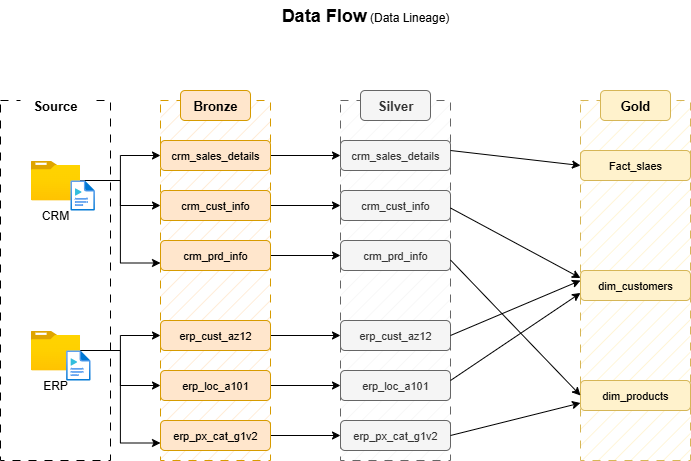

The diagram above was exported from draw.io. Its source (the exported page's mxGraphModel, read from the mxfile embedded in the PNG):
<mxGraphModel dx="872" dy="537" grid="1" gridSize="10" guides="1" tooltips="1" connect="1" arrows="1" fold="1" page="1" pageScale="1" pageWidth="850" pageHeight="1100" math="0" shadow="0">
  <root>
    <mxCell id="0" />
    <mxCell id="1" parent="0" />
    <mxCell id="-mMk4dd_gUMH36d1-APr-1" value="" style="rounded=0;whiteSpace=wrap;html=1;dashed=1;dashPattern=8 8;" parent="1" vertex="1">
      <mxGeometry x="10" y="120" width="110" height="360" as="geometry" />
    </mxCell>
    <mxCell id="-mMk4dd_gUMH36d1-APr-2" value="&lt;font style=&quot;font-size: 13px;&quot;&gt;&lt;b&gt;Source&lt;/b&gt;&lt;/font&gt;" style="rounded=1;whiteSpace=wrap;html=1;strokeColor=none;" parent="1" vertex="1">
      <mxGeometry x="30" y="110" width="70" height="30" as="geometry" />
    </mxCell>
    <mxCell id="-mMk4dd_gUMH36d1-APr-3" value="" style="rounded=0;whiteSpace=wrap;html=1;dashed=1;dashPattern=8 8;fillColor=#ffe6cc;strokeColor=#d79b00;fillStyle=hatch;" parent="1" vertex="1">
      <mxGeometry x="170" y="120" width="110" height="360" as="geometry" />
    </mxCell>
    <mxCell id="-mMk4dd_gUMH36d1-APr-5" value="&lt;span style=&quot;font-size: 13px;&quot;&gt;&lt;b&gt;Bronze&lt;/b&gt;&lt;/span&gt;" style="rounded=1;whiteSpace=wrap;html=1;strokeColor=#d79b00;fillColor=#ffe6cc;" parent="1" vertex="1">
      <mxGeometry x="190" y="110" width="70" height="30" as="geometry" />
    </mxCell>
    <mxCell id="-mMk4dd_gUMH36d1-APr-16" value="" style="edgeStyle=orthogonalEdgeStyle;rounded=0;orthogonalLoop=1;jettySize=auto;html=1;" parent="1" source="-mMk4dd_gUMH36d1-APr-6" target="-mMk4dd_gUMH36d1-APr-11" edge="1">
      <mxGeometry relative="1" as="geometry" />
    </mxCell>
    <mxCell id="-mMk4dd_gUMH36d1-APr-17" style="edgeStyle=orthogonalEdgeStyle;rounded=0;orthogonalLoop=1;jettySize=auto;html=1;entryX=0;entryY=0.5;entryDx=0;entryDy=0;" parent="1" source="-mMk4dd_gUMH36d1-APr-6" target="-mMk4dd_gUMH36d1-APr-10" edge="1">
      <mxGeometry relative="1" as="geometry" />
    </mxCell>
    <mxCell id="-mMk4dd_gUMH36d1-APr-18" style="edgeStyle=orthogonalEdgeStyle;rounded=0;orthogonalLoop=1;jettySize=auto;html=1;entryX=0;entryY=0.75;entryDx=0;entryDy=0;" parent="1" source="-mMk4dd_gUMH36d1-APr-6" target="-mMk4dd_gUMH36d1-APr-12" edge="1">
      <mxGeometry relative="1" as="geometry" />
    </mxCell>
    <mxCell id="-mMk4dd_gUMH36d1-APr-6" value="" style="image;aspect=fixed;html=1;points=[];align=center;fontSize=12;image=img/lib/azure2/general/Folder_Blank.svg;" parent="1" vertex="1">
      <mxGeometry x="40.36" y="180" width="49.29" height="40" as="geometry" />
    </mxCell>
    <mxCell id="-mMk4dd_gUMH36d1-APr-19" value="" style="edgeStyle=orthogonalEdgeStyle;rounded=0;orthogonalLoop=1;jettySize=auto;html=1;" parent="1" source="-mMk4dd_gUMH36d1-APr-7" target="-mMk4dd_gUMH36d1-APr-14" edge="1">
      <mxGeometry relative="1" as="geometry" />
    </mxCell>
    <mxCell id="-mMk4dd_gUMH36d1-APr-20" style="edgeStyle=orthogonalEdgeStyle;rounded=0;orthogonalLoop=1;jettySize=auto;html=1;entryX=0;entryY=0.5;entryDx=0;entryDy=0;" parent="1" source="-mMk4dd_gUMH36d1-APr-7" target="-mMk4dd_gUMH36d1-APr-13" edge="1">
      <mxGeometry relative="1" as="geometry" />
    </mxCell>
    <mxCell id="-mMk4dd_gUMH36d1-APr-21" style="edgeStyle=orthogonalEdgeStyle;rounded=0;orthogonalLoop=1;jettySize=auto;html=1;entryX=0;entryY=0.75;entryDx=0;entryDy=0;" parent="1" source="-mMk4dd_gUMH36d1-APr-7" target="-mMk4dd_gUMH36d1-APr-15" edge="1">
      <mxGeometry relative="1" as="geometry" />
    </mxCell>
    <mxCell id="-mMk4dd_gUMH36d1-APr-7" value="" style="image;aspect=fixed;html=1;points=[];align=center;fontSize=12;image=img/lib/azure2/general/Folder_Blank.svg;" parent="1" vertex="1">
      <mxGeometry x="40.35" y="350" width="49.29" height="40" as="geometry" />
    </mxCell>
    <mxCell id="-mMk4dd_gUMH36d1-APr-8" value="CRM" style="rounded=1;whiteSpace=wrap;html=1;strokeColor=none;" parent="1" vertex="1">
      <mxGeometry x="30.009999999999998" y="220" width="70" height="30" as="geometry" />
    </mxCell>
    <mxCell id="-mMk4dd_gUMH36d1-APr-9" value="ERP" style="rounded=1;whiteSpace=wrap;html=1;strokeColor=none;" parent="1" vertex="1">
      <mxGeometry x="29.999999999999996" y="390" width="70" height="30" as="geometry" />
    </mxCell>
    <mxCell id="3MbJtdDk7vXnn9SYCNYj-9" style="edgeStyle=orthogonalEdgeStyle;rounded=0;orthogonalLoop=1;jettySize=auto;html=1;exitX=1;exitY=0.5;exitDx=0;exitDy=0;" parent="1" source="-mMk4dd_gUMH36d1-APr-10" target="3MbJtdDk7vXnn9SYCNYj-3" edge="1">
      <mxGeometry relative="1" as="geometry" />
    </mxCell>
    <mxCell id="-mMk4dd_gUMH36d1-APr-10" value="&lt;font style=&quot;font-size: 11px;&quot;&gt;crm_sales_details&lt;/font&gt;" style="rounded=1;whiteSpace=wrap;html=1;strokeColor=#d79b00;fillColor=#ffe6cc;" parent="1" vertex="1">
      <mxGeometry x="170" y="160" width="110" height="30" as="geometry" />
    </mxCell>
    <mxCell id="3MbJtdDk7vXnn9SYCNYj-10" style="edgeStyle=orthogonalEdgeStyle;rounded=0;orthogonalLoop=1;jettySize=auto;html=1;exitX=1;exitY=0.5;exitDx=0;exitDy=0;" parent="1" source="-mMk4dd_gUMH36d1-APr-11" target="3MbJtdDk7vXnn9SYCNYj-4" edge="1">
      <mxGeometry relative="1" as="geometry" />
    </mxCell>
    <mxCell id="-mMk4dd_gUMH36d1-APr-11" value="&lt;font style=&quot;font-size: 11px;&quot;&gt;crm_cust_info&lt;/font&gt;" style="rounded=1;whiteSpace=wrap;html=1;strokeColor=#d79b00;fillColor=#ffe6cc;" parent="1" vertex="1">
      <mxGeometry x="170" y="210" width="110" height="30" as="geometry" />
    </mxCell>
    <mxCell id="3MbJtdDk7vXnn9SYCNYj-11" style="edgeStyle=orthogonalEdgeStyle;rounded=0;orthogonalLoop=1;jettySize=auto;html=1;exitX=1;exitY=0.5;exitDx=0;exitDy=0;" parent="1" source="-mMk4dd_gUMH36d1-APr-12" target="3MbJtdDk7vXnn9SYCNYj-5" edge="1">
      <mxGeometry relative="1" as="geometry" />
    </mxCell>
    <mxCell id="-mMk4dd_gUMH36d1-APr-12" value="&lt;font style=&quot;font-size: 11px;&quot;&gt;crm_prd_info&lt;/font&gt;" style="rounded=1;whiteSpace=wrap;html=1;strokeColor=#d79b00;fillColor=#ffe6cc;" parent="1" vertex="1">
      <mxGeometry x="170" y="260" width="110" height="30" as="geometry" />
    </mxCell>
    <mxCell id="3MbJtdDk7vXnn9SYCNYj-12" style="edgeStyle=orthogonalEdgeStyle;rounded=0;orthogonalLoop=1;jettySize=auto;html=1;exitX=1;exitY=0.5;exitDx=0;exitDy=0;entryX=0;entryY=0.5;entryDx=0;entryDy=0;" parent="1" source="-mMk4dd_gUMH36d1-APr-13" target="3MbJtdDk7vXnn9SYCNYj-6" edge="1">
      <mxGeometry relative="1" as="geometry" />
    </mxCell>
    <mxCell id="-mMk4dd_gUMH36d1-APr-13" value="&lt;span style=&quot;font-size: 11px;&quot;&gt;erp_cust_az12&lt;/span&gt;" style="rounded=1;whiteSpace=wrap;html=1;strokeColor=#d79b00;fillColor=#ffe6cc;" parent="1" vertex="1">
      <mxGeometry x="170" y="340" width="110" height="30" as="geometry" />
    </mxCell>
    <mxCell id="3MbJtdDk7vXnn9SYCNYj-13" style="edgeStyle=orthogonalEdgeStyle;rounded=0;orthogonalLoop=1;jettySize=auto;html=1;exitX=1;exitY=0.5;exitDx=0;exitDy=0;" parent="1" source="-mMk4dd_gUMH36d1-APr-14" target="3MbJtdDk7vXnn9SYCNYj-7" edge="1">
      <mxGeometry relative="1" as="geometry" />
    </mxCell>
    <mxCell id="-mMk4dd_gUMH36d1-APr-14" value="&lt;span style=&quot;font-size: 11px;&quot;&gt;erp_loc_a101&lt;/span&gt;" style="rounded=1;whiteSpace=wrap;html=1;strokeColor=#d79b00;fillColor=#ffe6cc;" parent="1" vertex="1">
      <mxGeometry x="170" y="390" width="110" height="30" as="geometry" />
    </mxCell>
    <mxCell id="3MbJtdDk7vXnn9SYCNYj-14" style="edgeStyle=orthogonalEdgeStyle;rounded=0;orthogonalLoop=1;jettySize=auto;html=1;exitX=1;exitY=0.5;exitDx=0;exitDy=0;entryX=0;entryY=0.5;entryDx=0;entryDy=0;" parent="1" source="-mMk4dd_gUMH36d1-APr-15" target="3MbJtdDk7vXnn9SYCNYj-8" edge="1">
      <mxGeometry relative="1" as="geometry" />
    </mxCell>
    <mxCell id="-mMk4dd_gUMH36d1-APr-15" value="&lt;span style=&quot;font-size: 11px;&quot;&gt;erp_px_cat_g1v2&lt;/span&gt;" style="rounded=1;whiteSpace=wrap;html=1;strokeColor=#d79b00;fillColor=#ffe6cc;" parent="1" vertex="1">
      <mxGeometry x="170" y="440" width="110" height="30" as="geometry" />
    </mxCell>
    <mxCell id="-mMk4dd_gUMH36d1-APr-22" value="" style="image;aspect=fixed;html=1;points=[];align=center;fontSize=12;image=img/lib/azure2/general/Media_File.svg;" parent="1" vertex="1">
      <mxGeometry x="80" y="200" width="24.38" height="30" as="geometry" />
    </mxCell>
    <mxCell id="-mMk4dd_gUMH36d1-APr-23" value="" style="image;aspect=fixed;html=1;points=[];align=center;fontSize=12;image=img/lib/azure2/general/Media_File.svg;" parent="1" vertex="1">
      <mxGeometry x="75.63" y="370" width="24.38" height="30" as="geometry" />
    </mxCell>
    <mxCell id="3MbJtdDk7vXnn9SYCNYj-1" value="" style="rounded=0;whiteSpace=wrap;html=1;dashed=1;dashPattern=8 8;fillColor=#f5f5f5;strokeColor=#666666;fillStyle=hatch;fontColor=#333333;" parent="1" vertex="1">
      <mxGeometry x="350" y="120" width="110" height="360" as="geometry" />
    </mxCell>
    <mxCell id="3MbJtdDk7vXnn9SYCNYj-2" value="&lt;span style=&quot;font-size: 13px;&quot;&gt;&lt;b&gt;Silver&lt;/b&gt;&lt;/span&gt;" style="rounded=1;whiteSpace=wrap;html=1;strokeColor=#666666;fillColor=#f5f5f5;fontColor=#333333;" parent="1" vertex="1">
      <mxGeometry x="370" y="110" width="70" height="30" as="geometry" />
    </mxCell>
    <mxCell id="3MbJtdDk7vXnn9SYCNYj-3" value="&lt;font style=&quot;font-size: 11px;&quot;&gt;crm_sales_details&lt;/font&gt;" style="rounded=1;whiteSpace=wrap;html=1;strokeColor=#666666;fillColor=#f5f5f5;fontColor=#333333;" parent="1" vertex="1">
      <mxGeometry x="350" y="160" width="110" height="30" as="geometry" />
    </mxCell>
    <mxCell id="3MbJtdDk7vXnn9SYCNYj-4" value="&lt;font style=&quot;font-size: 11px;&quot;&gt;crm_cust_info&lt;/font&gt;" style="rounded=1;whiteSpace=wrap;html=1;strokeColor=#666666;fillColor=#f5f5f5;fontColor=#333333;" parent="1" vertex="1">
      <mxGeometry x="350" y="210" width="110" height="30" as="geometry" />
    </mxCell>
    <mxCell id="3MbJtdDk7vXnn9SYCNYj-5" value="&lt;font style=&quot;font-size: 11px;&quot;&gt;crm_prd_info&lt;/font&gt;" style="rounded=1;whiteSpace=wrap;html=1;strokeColor=#666666;fillColor=#f5f5f5;fontColor=#333333;" parent="1" vertex="1">
      <mxGeometry x="350" y="260" width="110" height="30" as="geometry" />
    </mxCell>
    <mxCell id="3MbJtdDk7vXnn9SYCNYj-6" value="&lt;span style=&quot;font-size: 11px;&quot;&gt;erp_cust_az12&lt;/span&gt;" style="rounded=1;whiteSpace=wrap;html=1;strokeColor=#666666;fillColor=#f5f5f5;fontColor=#333333;" parent="1" vertex="1">
      <mxGeometry x="350" y="340" width="110" height="30" as="geometry" />
    </mxCell>
    <mxCell id="3MbJtdDk7vXnn9SYCNYj-7" value="&lt;span style=&quot;font-size: 11px;&quot;&gt;erp_loc_a101&lt;/span&gt;" style="rounded=1;whiteSpace=wrap;html=1;strokeColor=#666666;fillColor=#f5f5f5;fontColor=#333333;" parent="1" vertex="1">
      <mxGeometry x="350" y="390" width="110" height="30" as="geometry" />
    </mxCell>
    <mxCell id="3MbJtdDk7vXnn9SYCNYj-8" value="&lt;span style=&quot;font-size: 11px;&quot;&gt;erp_px_cat_g1v2&lt;/span&gt;" style="rounded=1;whiteSpace=wrap;html=1;strokeColor=#666666;fillColor=#f5f5f5;fontColor=#333333;" parent="1" vertex="1">
      <mxGeometry x="350" y="440" width="110" height="30" as="geometry" />
    </mxCell>
    <mxCell id="nE5LNlqmpBPvAvCi7_2t-1" value="" style="rounded=0;whiteSpace=wrap;html=1;dashed=1;dashPattern=8 8;fillColor=#fff2cc;strokeColor=#d6b656;fillStyle=hatch;" vertex="1" parent="1">
      <mxGeometry x="590" y="120" width="110" height="360" as="geometry" />
    </mxCell>
    <mxCell id="nE5LNlqmpBPvAvCi7_2t-2" value="&lt;span style=&quot;font-size: 13px;&quot;&gt;&lt;b&gt;Gold&lt;/b&gt;&lt;/span&gt;" style="rounded=1;whiteSpace=wrap;html=1;strokeColor=#d6b656;fillColor=#fff2cc;" vertex="1" parent="1">
      <mxGeometry x="610" y="110" width="70" height="30" as="geometry" />
    </mxCell>
    <mxCell id="nE5LNlqmpBPvAvCi7_2t-3" value="&lt;span style=&quot;font-size: 11px;&quot;&gt;Fact_slaes&lt;/span&gt;" style="rounded=1;whiteSpace=wrap;html=1;strokeColor=#d6b656;fillColor=#fff2cc;" vertex="1" parent="1">
      <mxGeometry x="590" y="170" width="110" height="30" as="geometry" />
    </mxCell>
    <mxCell id="nE5LNlqmpBPvAvCi7_2t-4" value="&lt;span style=&quot;font-size: 11px;&quot;&gt;dim_customers&lt;/span&gt;" style="rounded=1;whiteSpace=wrap;html=1;strokeColor=#d6b656;fillColor=#fff2cc;" vertex="1" parent="1">
      <mxGeometry x="590" y="290" width="110" height="30" as="geometry" />
    </mxCell>
    <mxCell id="nE5LNlqmpBPvAvCi7_2t-5" value="&lt;span style=&quot;font-size: 11px;&quot;&gt;dim_products&lt;/span&gt;" style="rounded=1;whiteSpace=wrap;html=1;strokeColor=#d6b656;fillColor=#fff2cc;" vertex="1" parent="1">
      <mxGeometry x="590" y="400" width="110" height="30" as="geometry" />
    </mxCell>
    <mxCell id="nE5LNlqmpBPvAvCi7_2t-10" value="" style="endArrow=classic;html=1;rounded=0;entryX=0;entryY=0.5;entryDx=0;entryDy=0;" edge="1" parent="1" target="nE5LNlqmpBPvAvCi7_2t-3">
      <mxGeometry width="50" height="50" relative="1" as="geometry">
        <mxPoint x="460" y="170" as="sourcePoint" />
        <mxPoint x="510" y="120" as="targetPoint" />
      </mxGeometry>
    </mxCell>
    <mxCell id="nE5LNlqmpBPvAvCi7_2t-11" value="" style="endArrow=classic;html=1;rounded=0;entryX=0;entryY=0.25;entryDx=0;entryDy=0;" edge="1" parent="1" target="nE5LNlqmpBPvAvCi7_2t-4">
      <mxGeometry width="50" height="50" relative="1" as="geometry">
        <mxPoint x="460" y="227.5" as="sourcePoint" />
        <mxPoint x="590" y="242.5" as="targetPoint" />
      </mxGeometry>
    </mxCell>
    <mxCell id="nE5LNlqmpBPvAvCi7_2t-12" value="" style="endArrow=classic;html=1;rounded=0;entryX=0;entryY=0.5;entryDx=0;entryDy=0;" edge="1" parent="1" target="nE5LNlqmpBPvAvCi7_2t-5">
      <mxGeometry width="50" height="50" relative="1" as="geometry">
        <mxPoint x="460" y="279.5" as="sourcePoint" />
        <mxPoint x="580" y="420" as="targetPoint" />
      </mxGeometry>
    </mxCell>
    <mxCell id="nE5LNlqmpBPvAvCi7_2t-13" value="" style="endArrow=classic;html=1;rounded=0;exitX=1;exitY=0.5;exitDx=0;exitDy=0;" edge="1" parent="1" source="3MbJtdDk7vXnn9SYCNYj-6">
      <mxGeometry width="50" height="50" relative="1" as="geometry">
        <mxPoint x="510" y="340" as="sourcePoint" />
        <mxPoint x="590" y="300" as="targetPoint" />
      </mxGeometry>
    </mxCell>
    <mxCell id="nE5LNlqmpBPvAvCi7_2t-14" value="" style="endArrow=classic;html=1;rounded=0;entryX=0;entryY=0.75;entryDx=0;entryDy=0;exitX=1;exitY=0.5;exitDx=0;exitDy=0;" edge="1" parent="1" target="nE5LNlqmpBPvAvCi7_2t-4">
      <mxGeometry width="50" height="50" relative="1" as="geometry">
        <mxPoint x="460" y="400" as="sourcePoint" />
        <mxPoint x="590" y="350" as="targetPoint" />
      </mxGeometry>
    </mxCell>
    <mxCell id="nE5LNlqmpBPvAvCi7_2t-15" value="" style="endArrow=classic;html=1;rounded=0;entryX=0;entryY=0.75;entryDx=0;entryDy=0;exitX=1;exitY=0.5;exitDx=0;exitDy=0;" edge="1" parent="1" source="3MbJtdDk7vXnn9SYCNYj-8" target="nE5LNlqmpBPvAvCi7_2t-5">
      <mxGeometry width="50" height="50" relative="1" as="geometry">
        <mxPoint x="510" y="467" as="sourcePoint" />
        <mxPoint x="640" y="380" as="targetPoint" />
      </mxGeometry>
    </mxCell>
    <mxCell id="nE5LNlqmpBPvAvCi7_2t-16" value="&lt;b&gt;&lt;font style=&quot;font-size: 18px;&quot;&gt;Data Flow&lt;/font&gt;&lt;/b&gt; (Data Lineage)" style="text;html=1;align=center;verticalAlign=middle;whiteSpace=wrap;rounded=0;" vertex="1" parent="1">
      <mxGeometry x="280" y="20" width="190" height="30" as="geometry" />
    </mxCell>
  </root>
</mxGraphModel>